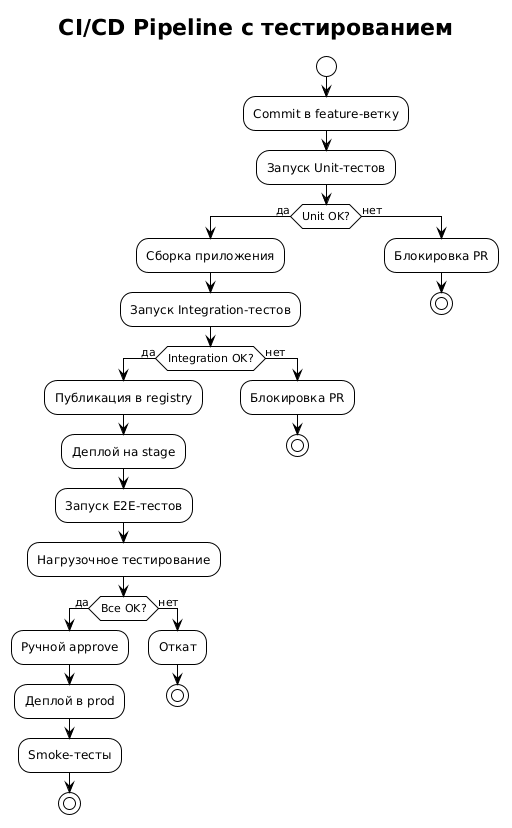

The diagram above was rendered by PlantUML. Its source (embedded in the PNG):
@startuml
!theme plain
title CI/CD Pipeline с тестированием

start
:Commit в feature-ветку;
:Запуск Unit-тестов;
if (Unit OK?) then (да)
  :Сборка приложения;
  :Запуск Integration-тестов;
  if (Integration OK?) then (да)
    :Публикация в registry;
    :Деплой на stage;
    :Запуск E2E-тестов;
    :Нагрузочное тестирование;
    if (Все OK?) then (да)
      :Ручной approve;
      :Деплой в prod;
      :Smoke-тесты;
      stop
    else (нет)
      :Откат;
      stop
    endif
  else (нет)
    :Блокировка PR;
    stop
  endif
else (нет)
  :Блокировка PR;
  stop
endif
@enduml